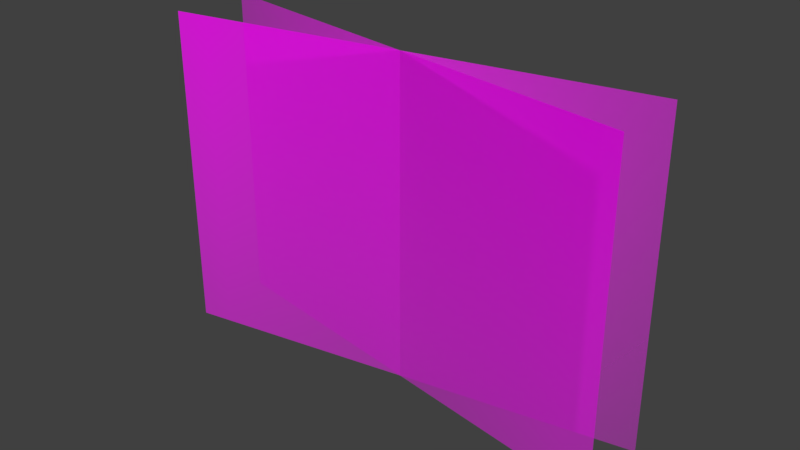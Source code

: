 # Source: Bush.blend  (saved by Blender 2.79.0; exported with 4.5.12 LTS)
import bpy
from mathutils import Matrix  # noqa: F401  (used for matrix-valued properties, if any)

bpy.ops.wm.read_factory_settings(use_empty=True)
scene = bpy.context.scene
scene.name = 'Scene'

# ---- collections
col_collection_1 = bpy.data.collections.new('Collection 1'); scene.collection.children.link(col_collection_1)

# ---- images (referenced by path relative to the original .blend; pixels are not part of the script)
import os
ASSET_DIR = os.environ.get("B2B_ASSET_DIR", "")  # directory of the original .blend (textures are referenced by path, not embedded)
HERE = os.path.dirname(os.path.abspath(__file__))  # packed textures are extracted next to this script under _unpacked/

def load_image(name, relpath, width, height, colorspace="sRGB"):
    """Load a texture the original file referenced (path relative to the .blend, or extracted next to this script)."""
    p = next((c for c in (os.path.join(HERE, relpath), os.path.join(ASSET_DIR, relpath)) if relpath and os.path.exists(c)), "")
    if p:
        img = bpy.data.images.load(p, check_existing=True)
        img.name = name
    else:  # same state as the original file: an image datablock whose file is absent (Cycles renders it pink)
        img = bpy.data.images.new(name, width, height)
        img.source = "FILE"
        img.filepath = "//" + (relpath or name)
    img.colorspace_settings.name = colorspace
    return img
img_flowers2_png = load_image('Flowers2.png', 'Textures/Flowers&Stuff/Flowers2.png', 1024, 1024, 'sRGB')

# ---- materials (node trees are filled in below, after node groups)
mat_flowers2 = bpy.data.materials.new('Flowers2')
mat_flowers2.alpha_threshold = 0.0
mat_flowers2.roughness = 0.5

# ---- material node trees
mat_flowers2.use_nodes = True; mat_flowers2.node_tree.nodes.clear()
_N = mat_flowers2.node_tree.nodes; _L = mat_flowers2.node_tree.links
n0 = _N.new('ShaderNodeOutputMaterial'); n0.name = 'Material Output'; n0.location = (300, 300)
n1 = _N.new('ShaderNodeTexImage'); n1.name = 'Image Texture'; n1.location = (-400, 60)
n1.width = 140
n1.image = img_flowers2_png
n1.extension = 'CLIP'
n2 = _N.new('ShaderNodeBsdfDiffuse'); n2.name = 'Diffuse BSDF'; n2.location = (-200, 60)
n3 = _N.new('ShaderNodeBsdfTransparent'); n3.name = 'Transparent BSDF'; n3.location = (-200, 240)
n4 = _N.new('ShaderNodeMixShader'); n4.name = 'Mix Shader'; n4.location = (0, 300)
_L.new(n1.outputs[0], n2.inputs[0])
_L.new(n1.outputs[1], n4.inputs[0])
_L.new(n3.outputs[0], n4.inputs[1])
_L.new(n2.outputs[0], n4.inputs[2])
_L.new(n4.outputs[0], n0.inputs[0])
n0.is_active_output = True

# ---- world
world_world = bpy.data.worlds.new('World'); scene.world = world_world
world_world.color = (0.05088, 0.05088, 0.05088)
world_world.use_sun_shadow = False
world_world.sun_shadow_jitter_overblur = 0.0
world_world.cycles.sampling_method = 'MANUAL'

# ---- meshes
me_flowers2_000 = bpy.data.meshes.new('Flowers2.000')
me_flowers2_000.from_pydata([(0.4712, -0.5, 0.2413), (-0.4712, -0.5, -0.2413), (0.4712, 0.5, 0.2413), (-0.4712, 0.5, -0.2413)], [], [(0, 1, 3, 2)])
_uv = me_flowers2_000.uv_layers.new(name='UVMap')
_uv.uv.foreach_set('vector', [0.4659, 0.01755, 0.9794, 0.0156, 0.9794, 0.3623, 0.4659, 0.3643])
me_flowers2_000.materials.append(mat_flowers2)
me_flowers2_000.use_remesh_preserve_volume = False
me_flowers2_000.use_remesh_preserve_attributes = False
me_flowers2_000.use_mirror_vertex_groups = False
me_flowers2_000.update()
me_flowers2_002 = bpy.data.meshes.new('Flowers2.002')
me_flowers2_002.from_pydata([(-0.5, -0.5, 0.0), (0.5, -0.5, 0.0), (-0.5, 0.5, 0.0), (0.5, 0.5, 0.0)], [], [(0, 1, 3, 2)])
_uv = me_flowers2_002.uv_layers.new(name='UVMap')
_uv.uv.foreach_set('vector', [0.4659, 0.01755, 0.9794, 0.0156, 0.9794, 0.3623, 0.4659, 0.3643])
me_flowers2_002.materials.append(mat_flowers2)
me_flowers2_002.use_remesh_preserve_volume = False
me_flowers2_002.use_remesh_preserve_attributes = False
me_flowers2_002.use_mirror_vertex_groups = False
me_flowers2_002.update()

# ---- objects
ob_flowers2_000 = bpy.data.objects.new('Flowers2.000', me_flowers2_000)
ob_flowers2_001 = bpy.data.objects.new('Flowers2.001', me_flowers2_002)

# ---- transforms, parenting, visibility, modifiers, constraints
ob_flowers2_000.location = (0.0, 0.0, 0.0)
ob_flowers2_000.rotation_euler = (1.571, -0.0, 0.182)
ob_flowers2_000.scale = (1.278, 0.8863, 0.8863)
ob_flowers2_000.lineart.crease_threshold = 0.0
ob_flowers2_001.location = (0.0, 0.0, 0.0)
ob_flowers2_001.rotation_euler = (1.571, -0.0, 0.182)
ob_flowers2_001.scale = (1.278, 0.8863, 0.8863)
ob_flowers2_001.lineart.crease_threshold = 0.0

# ---- collection membership
col_collection_1.objects.link(ob_flowers2_000)
col_collection_1.objects.link(ob_flowers2_001)

# ---- scene / render settings (as saved in the file)
scene.frame_start = 1; scene.frame_end = 250; scene.frame_set(0)
scene.render.engine = 'CYCLES'
scene.render.resolution_percentage = 50
scene.render.dither_intensity = 0.0
scene.cycles.use_denoising = False
scene.cycles.samples = 128
scene.cycles.sampling_pattern = 'TABULATED_SOBOL'
scene.cycles.use_adaptive_sampling = False
scene.cycles.use_light_tree = False
scene.cycles.blur_glossy = 0.0
scene.cycles.sample_clamp_indirect = 0.0
scene.view_settings.view_transform = 'Standard'
bpy.context.view_layer.update()

# ---- added for rendering (the .blend has no active camera and no usable light): camera, sun
cam_auto = bpy.data.cameras.new('AutoCamera')
cam_auto.lens = 50.0
cam_auto.sensor_width = 36.0
cam_auto.clip_end = 1000.0
ob_auto_camera = bpy.data.objects.new('AutoCamera', cam_auto)
scene.collection.objects.link(ob_auto_camera)
ob_auto_camera.location = (1.5445, -1.8534, 1.2356)
ob_auto_camera.rotation_euler = (1.09748, -7.21219e-08, 0.694738)
scene.camera = ob_auto_camera
light_auto_sun = bpy.data.lights.new('AutoSun', 'SUN')
light_auto_sun.energy = 3.0
light_auto_sun.angle = 0.0523599
ob_auto_sun = bpy.data.objects.new('AutoSun', light_auto_sun)
scene.collection.objects.link(ob_auto_sun)
ob_auto_sun.rotation_euler = (0.872665, 0.174533, 0.523599)
bpy.context.view_layer.update()
